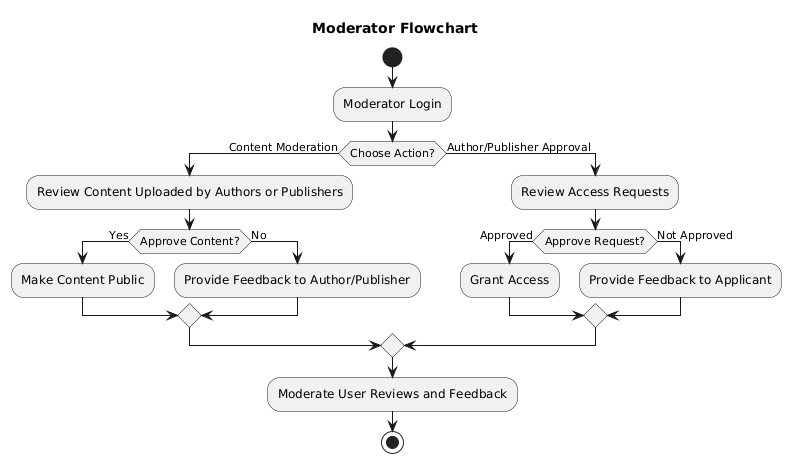

The diagram above was rendered by PlantUML. Its source (embedded in the PNG):
@startuml
title Moderator Flowchart

start

:Moderator Login;

if (Choose Action?) then (Content Moderation)
  :Review Content Uploaded by Authors or Publishers;
  if (Approve Content?) then (Yes)
    :Make Content Public;
  else (No)
    :Provide Feedback to Author/Publisher;
  endif
else (Author/Publisher Approval)
  :Review Access Requests;
  if (Approve Request?) then (Approved)
    :Grant Access;
  else (Not Approved)
    :Provide Feedback to Applicant;
  endif
endif

:Moderate User Reviews and Feedback;

stop
@enduml